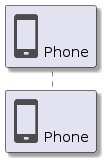

The diagram above was rendered by PlantUML. Its source (embedded in the PNG):
@startuml
skinparam shadowing true
skinparam ParticipantBorderColor black
skinparam arrowcolor black
skinparam SequenceLifeLineBorderColor black
skinparam SequenceLifeLineBackgroundColor PapayaWhip
!include <tupadr3/common>
!include <office/Servers/database_server>
!include <office/Servers/application_server>
!include <office/Concepts/firewall_orange>
!include <office/Clouds/cloud_disaster_red>
!include <office/Devices/cell_phone_generic>

participant "<$cell_phone_generic> Phone" as Phone
@enduml